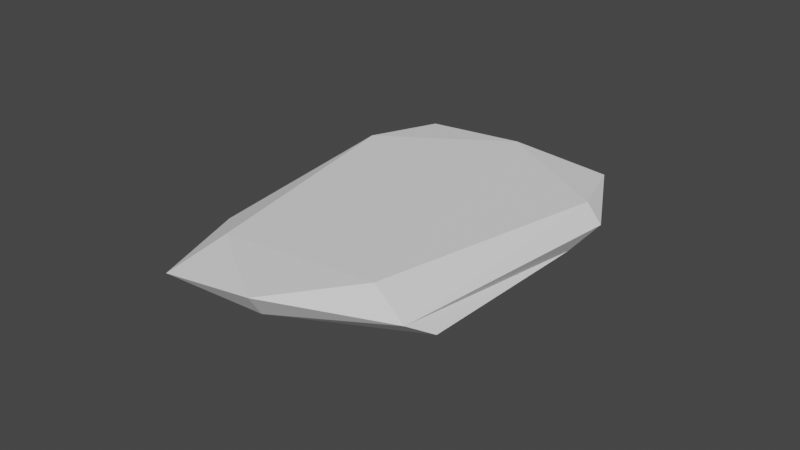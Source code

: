 # Source: Floor.blend  (saved by Blender 2.91.10; exported with 4.5.12 LTS)
import bpy
from mathutils import Matrix  # noqa: F401  (used for matrix-valued properties, if any)

bpy.ops.wm.read_factory_settings(use_empty=True)
scene = bpy.context.scene
scene.name = 'Scene'

# ---- node groups
ng_auto_smooth = bpy.data.node_groups.new('Auto Smooth', 'GeometryNodeTree')
_s = ng_auto_smooth.interface.new_socket(name='Geometry', in_out='OUTPUT', socket_type='NodeSocketGeometry')
_s = ng_auto_smooth.interface.new_socket(name='Geometry', in_out='INPUT', socket_type='NodeSocketGeometry')
_s = ng_auto_smooth.interface.new_socket(name='Angle', in_out='INPUT', socket_type='NodeSocketFloat')
_s.subtype = 'ANGLE'
_s.min_value = 0.0
_s.max_value = 3.142
ng_auto_smooth.is_modifier = True
_N = ng_auto_smooth.nodes; _L = ng_auto_smooth.links
n0 = _N.new('NodeGroupOutput'); n0.name = 'Group Output'; n0.location = (480, -100)
n1 = _N.new('NodeGroupInput'); n1.name = 'Group Input'; n1.location = (-420, -300)
n2 = _N.new('NodeGroupInput'); n2.name = 'Group Input.001'; n2.location = (-60, -100)
n3 = _N.new('GeometryNodeSetShadeSmooth'); n3.name = 'Set Shade Smooth'; n3.location = (120, -100)
n3.domain = 'EDGE'
n4 = _N.new('GeometryNodeSetShadeSmooth'); n4.name = 'Set Shade Smooth.001'; n4.location = (300, -100)
n5 = _N.new('GeometryNodeInputMeshEdgeAngle'); n5.name = 'Edge Angle'; n5.location = (-420, -220)
n6 = _N.new('GeometryNodeInputEdgeSmooth'); n6.name = 'Is Edge Smooth'; n6.location = (-60, -160)
n7 = _N.new('GeometryNodeInputShadeSmooth'); n7.name = 'Is Face Smooth'; n7.location = (-240, -340)
n8 = _N.new('FunctionNodeBooleanMath'); n8.name = 'Boolean Math'; n8.location = (-60, -220)
n9 = _N.new('FunctionNodeCompare'); n9.name = 'Compare'; n9.location = (-240, -180)
n9.operation = 'LESS_EQUAL'
_L.new(n5.outputs[0], n9.inputs[0])
_L.new(n4.outputs[0], n0.inputs[0])
_L.new(n1.outputs[1], n9.inputs[1])
_L.new(n9.outputs[0], n8.inputs[0])
_L.new(n7.outputs[0], n8.inputs[1])
_L.new(n2.outputs[0], n3.inputs[0])
_L.new(n6.outputs[0], n3.inputs[1])
_L.new(n3.outputs[0], n4.inputs[0])
_L.new(n8.outputs[0], n3.inputs[2])
n0.is_active_output = True

# ---- world
world_world = bpy.data.worlds.new('World'); scene.world = world_world
world_world.use_nodes = True; world_world.node_tree.nodes.clear()
_N = world_world.node_tree.nodes; _L = world_world.node_tree.links
n0 = _N.new('ShaderNodeOutputWorld'); n0.name = 'World Output'; n0.location = (300, 300)
n1 = _N.new('ShaderNodeBackground'); n1.name = 'Background'; n1.location = (10, 300)
n1.inputs[0].default_value = (0.05088, 0.05088, 0.05088, 1.0)
_L.new(n1.outputs[0], n0.inputs[0])
n0.is_active_output = True
world_world.color = (0.05088, 0.05088, 0.05088)
world_world.use_sun_shadow = False
world_world.sun_shadow_jitter_overblur = 0.0

# ---- meshes
me_cube_001 = bpy.data.meshes.new('Cube.001')
me_cube_001.from_pydata([(-0.1246, -1.791, -11.75), (-0.343, -1.13, 1.0), (-0.1246, -0.7038, -11.75), (-0.343, -0.3276, 1.0), (1.791, -1.791, -11.75), (2.344, -1.13, 1.0), (1.791, -0.7038, -11.75), (2.344, -0.3276, 1.0), (-0.1246, -1.791, -11.88), (-0.1246, -0.7038, -11.88), (1.791, -1.791, -11.88), (1.791, -0.7038, -11.88), (0.02874, -1.397, -6.436), (0.02874, -0.6786, -6.436), (1.217, -0.6786, -7.812), (1.217, -1.397, -7.812), (0.06267, -1.363, -4.564), (0.06267, -0.7125, -4.564), (1.368, -0.7125, -4.564), (1.368, -1.363, -4.564), (-0.3032, -1.09, 0.7318), (-0.3032, -0.3674, 0.7318), (2.304, -0.3674, 0.7318), (2.304, -1.09, 0.7318), (0.02874, 13.9, -6.929), (-0.1246, 14.47, -12.25), (1.791, 14.47, -12.25), (-0.343, 14.69, 0.5068), (2.344, 14.69, 0.5068), (1.217, 13.9, -6.98), (1.791, 14.47, -12.37), (-0.1246, 14.47, -12.37), (0.06267, 13.86, -5.057), (1.368, 13.86, -5.057), (-0.3032, 14.65, 0.2386), (2.304, 14.65, 0.2386), (0.02874, 14.68, -6.956), (-0.1246, 15.25, -12.27), (1.791, 15.25, -12.27), (-0.343, 15.47, 0.4804), (2.344, 15.47, 0.4804), (1.217, 14.68, -7.007), (1.791, 15.25, -12.4), (-0.1246, 15.25, -12.4), (0.06267, 14.64, -5.084), (1.368, 14.64, -5.084), (-0.3032, 15.43, 0.2122), (2.304, 15.43, 0.2122)], [], [(20, 1, 3, 21), (14, 6, 26, 29), (22, 7, 5, 23), (23, 5, 1, 20), (4, 0, 8, 10), (7, 3, 1, 5), (9, 11, 10, 8), (9, 2, 25, 31), (0, 2, 9, 8), (6, 4, 10, 11), (4, 15, 12, 0), (6, 14, 15, 4), (17, 21, 34, 32), (0, 12, 13, 2), (15, 19, 16, 12), (14, 18, 19, 15), (18, 14, 29, 33), (12, 16, 17, 13), (19, 23, 20, 16), (18, 22, 23, 19), (3, 7, 28, 27), (16, 20, 21, 17), (29, 26, 38, 41), (34, 27, 39, 46), (31, 25, 37, 43), (27, 28, 40, 39), (26, 30, 42, 38), (22, 18, 33, 35), (11, 9, 31, 30), (21, 3, 27, 34), (2, 13, 24, 25), (7, 22, 35, 28), (13, 17, 32, 24), (6, 11, 30, 26), (46, 39, 40, 47), (37, 38, 42, 43), (37, 36, 41, 38), (36, 44, 45, 41), (44, 46, 47, 45), (32, 34, 46, 44), (25, 24, 36, 37), (24, 32, 44, 36), (28, 35, 47, 40), (30, 31, 43, 42), (35, 33, 45, 47), (33, 29, 41, 45)])
_uv = me_cube_001.uv_layers.new(name='UVMap')
_uv.uv.foreach_set('vector', [0.6225, 0.0, 0.625, 0.0, 0.625, 0.25, 0.6225, 0.25, 0.5563, 0.5, 0.375, 0.5, 0.375, 0.5, 0.5563, 0.5, 0.6225, 0.5, 0.625, 0.5, 0.625, 0.75, 0.6225, 0.75, 0.6225, 0.75, 0.625, 0.75, 0.625, 1.0, 0.6225, 1.0, 0.375, 0.75, 0.375, 1.0, 0.375, 1.0, 0.375, 0.75, 0.625, 0.5, 0.875, 0.5, 0.875, 0.75, 0.625, 0.75, 0.125, 0.5, 0.375, 0.5, 0.375, 0.75, 0.125, 0.75, 0.375, 0.25, 0.375, 0.25, 0.375, 0.25, 0.375, 0.25, 0.375, 0.0, 0.375, 0.25, 0.375, 0.25, 0.375, 0.0, 0.375, 0.5, 0.375, 0.75, 0.375, 0.75, 0.375, 0.5, 0.375, 0.75, 0.5563, 0.75, 0.5563, 1.0, 0.375, 1.0, 0.375, 0.5, 0.5563, 0.5, 0.5563, 0.75, 0.375, 0.75, 0.5736, 0.25, 0.6225, 0.25, 0.6225, 0.25, 0.5736, 0.25, 0.375, 0.0, 0.5563, 0.0, 0.5563, 0.25, 0.375, 0.25, 0.5563, 0.75, 0.5736, 0.75, 0.5736, 1.0, 0.5563, 1.0, 0.5563, 0.5, 0.5736, 0.5, 0.5736, 0.75, 0.5563, 0.75, 0.5736, 0.5, 0.5563, 0.5, 0.5563, 0.5, 0.5736, 0.5, 0.5563, 0.0, 0.5736, 0.0, 0.5736, 0.25, 0.5563, 0.25, 0.5736, 0.75, 0.6225, 0.75, 0.6225, 1.0, 0.5736, 1.0, 0.5736, 0.5, 0.6225, 0.5, 0.6225, 0.75, 0.5736, 0.75, 0.875, 0.5, 0.625, 0.5, 0.625, 0.5, 0.875, 0.5, 0.5736, 0.0, 0.6225, 0.0, 0.6225, 0.25, 0.5736, 0.25, 0.5563, 0.5, 0.375, 0.5, 0.375, 0.5, 0.5563, 0.5, 0.6225, 0.25, 0.625, 0.25, 0.625, 0.25, 0.6225, 0.25, 0.375, 0.25, 0.375, 0.25, 0.375, 0.25, 0.375, 0.25, 0.875, 0.5, 0.625, 0.5, 0.625, 0.5, 0.875, 0.5, 0.375, 0.5, 0.375, 0.5, 0.375, 0.5, 0.375, 0.5, 0.6225, 0.5, 0.5736, 0.5, 0.5736, 0.5, 0.6225, 0.5, 0.375, 0.5, 0.125, 0.5, 0.125, 0.5, 0.375, 0.5, 0.6225, 0.25, 0.625, 0.25, 0.625, 0.25, 0.6225, 0.25, 0.375, 0.25, 0.5563, 0.25, 0.5563, 0.25, 0.375, 0.25, 0.625, 0.5, 0.6225, 0.5, 0.6225, 0.5, 0.625, 0.5, 0.5563, 0.25, 0.5736, 0.25, 0.5736, 0.25, 0.5563, 0.25, 0.375, 0.5, 0.375, 0.5, 0.375, 0.5, 0.375, 0.5, 0.6225, 0.25, 0.625, 0.25, 0.625, 0.5, 0.6225, 0.5, 0.375, 0.25, 0.375, 0.5, 0.375, 0.5, 0.375, 0.25, 0.375, 0.25, 0.5563, 0.25, 0.5563, 0.5, 0.375, 0.5, 0.5563, 0.25, 0.5736, 0.25, 0.5736, 0.5, 0.5563, 0.5, 0.5736, 0.25, 0.6225, 0.25, 0.6225, 0.5, 0.5736, 0.5, 0.5736, 0.25, 0.6225, 0.25, 0.6225, 0.25, 0.5736, 0.25, 0.375, 0.25, 0.5563, 0.25, 0.5563, 0.25, 0.375, 0.25, 0.5563, 0.25, 0.5736, 0.25, 0.5736, 0.25, 0.5563, 0.25, 0.625, 0.5, 0.6225, 0.5, 0.6225, 0.5, 0.625, 0.5, 0.375, 0.5, 0.125, 0.5, 0.125, 0.5, 0.375, 0.5, 0.6225, 0.5, 0.5736, 0.5, 0.5736, 0.5, 0.6225, 0.5, 0.5736, 0.5, 0.5563, 0.5, 0.5563, 0.5, 0.5736, 0.5])
me_cube_001.use_remesh_fix_poles = True
me_cube_001.use_remesh_preserve_attributes = False
me_cube_001.use_mirror_vertex_groups = False
me_cube_001.update()

# ---- objects
ob_cube = bpy.data.objects.new('Cube', me_cube_001)

# ---- transforms, parenting, visibility, modifiers, constraints
ob_cube.location = (5.162, -8.096, 0.0)
ob_cube.rotation_euler = (0.0, 1.571, 0.0)
ob_cube.scale = (1.0, 1.161, 1.413)
ob_cube.lineart.crease_threshold = 0.0
_m = ob_cube.modifiers.new('Subdivision', 'SUBSURF')
_m.uv_smooth = 'PRESERVE_CORNERS'
_m.quality = 6
_m.levels = 5
_m.render_levels = 1
_m.show_only_control_edges = False
_m.use_limit_surface = False
_m = ob_cube.modifiers.new('BaseDisplacement', 'DISPLACE')
_m.strength = 0.5
_m = ob_cube.modifiers.new('SecondaryDisplacement', 'DISPLACE')
_m.strength = 0.5
_m.texture_coords = 'GLOBAL'
_m = ob_cube.modifiers.new('Decimate', 'DECIMATE')
_m.ratio = 0.1
_m.use_collapse_triangulate = True
_m = ob_cube.modifiers.new('Decimate.001', 'DECIMATE')
_m.decimate_type = 'DISSOLVE'
_m.angle_limit = 0.2618
_m.use_dissolve_boundaries = True
_m = ob_cube.modifiers.new('Smooth', 'SMOOTH')
_m.factor = 1.4
_m.iterations = 2
_m = ob_cube.modifiers.new('Auto Smooth', 'NODES')
_m.node_group = ng_auto_smooth
_gi = [s.identifier for s in ng_auto_smooth.interface.items_tree if s.item_type == 'SOCKET' and s.in_out == 'INPUT']
_m[_gi[1]] = 0.5236  # Angle

# ---- collection membership
scene.collection.objects.link(ob_cube)

# ---- scene / render settings (as saved in the file)
scene.frame_start = 1; scene.frame_end = 250; scene.frame_set(0)
scene.render.engine = 'BLENDER_EEVEE_NEXT'
scene.cycles.use_denoising = False
scene.cycles.samples = 128
scene.cycles.sampling_pattern = 'TABULATED_SOBOL'
scene.cycles.use_adaptive_sampling = False
scene.cycles.use_light_tree = False
scene.view_settings.view_transform = 'Filmic'
bpy.context.view_layer.update()

# ---- added for rendering (the .blend has no active camera and no usable light): camera, sun
cam_auto = bpy.data.cameras.new('AutoCamera')
cam_auto.lens = 50.0
cam_auto.sensor_width = 36.0
cam_auto.clip_end = 1000.0
ob_auto_camera = bpy.data.objects.new('AutoCamera', cam_auto)
scene.collection.objects.link(ob_auto_camera)
ob_auto_camera.location = (22.8732, -30.9937, 19.612)
ob_auto_camera.rotation_euler = (1.09748, -7.21219e-08, 0.694738)
scene.camera = ob_auto_camera
light_auto_sun = bpy.data.lights.new('AutoSun', 'SUN')
light_auto_sun.energy = 3.0
light_auto_sun.angle = 0.0523599
ob_auto_sun = bpy.data.objects.new('AutoSun', light_auto_sun)
scene.collection.objects.link(ob_auto_sun)
ob_auto_sun.rotation_euler = (0.872665, 0.174533, 0.523599)
bpy.context.view_layer.update()
